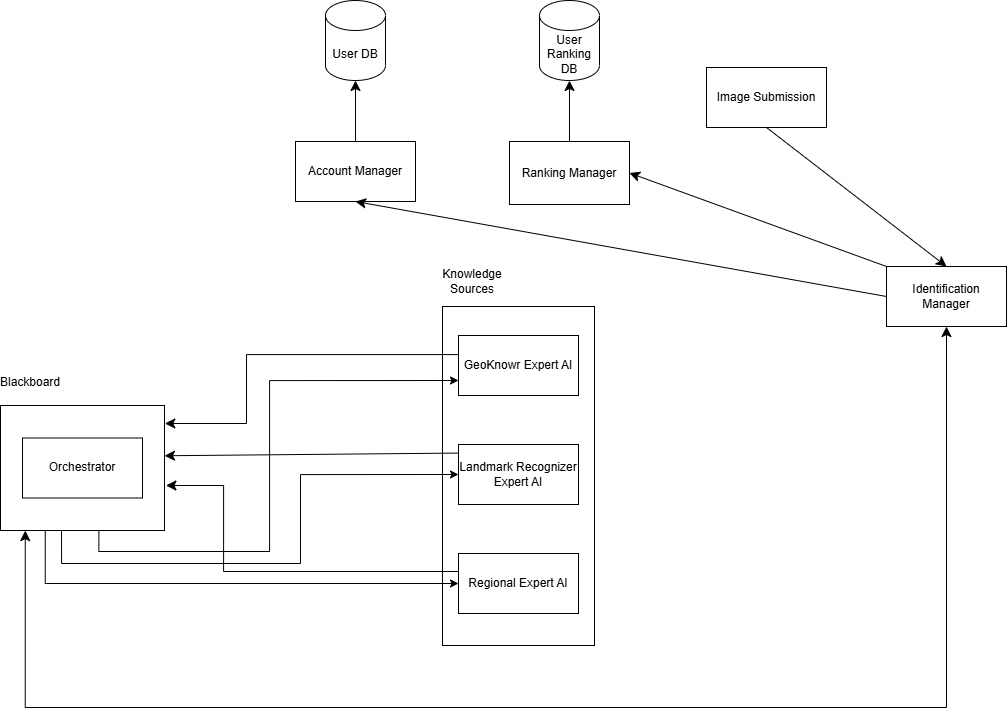

The diagram above was exported from draw.io. Its source (the exported page's mxGraphModel, read from the mxfile embedded in the PNG):
<mxGraphModel dx="2656" dy="1718" grid="0" gridSize="10" guides="1" tooltips="1" connect="1" arrows="1" fold="1" page="0" pageScale="1" pageWidth="850" pageHeight="1100" math="0" shadow="0">
  <root>
    <mxCell id="0" />
    <mxCell id="1" parent="0" />
    <mxCell id="B6DWWZ3okwRleEZSGM8u-1" value="" style="rounded=0;whiteSpace=wrap;html=1;" vertex="1" parent="1">
      <mxGeometry x="38" y="242" width="164" height="125" as="geometry" />
    </mxCell>
    <mxCell id="FhKTwk5hoCkvqMVwKUUO-16" value="" style="rounded=0;whiteSpace=wrap;html=1;" parent="1" vertex="1">
      <mxGeometry x="480" y="143" width="152" height="339" as="geometry" />
    </mxCell>
    <mxCell id="FhKTwk5hoCkvqMVwKUUO-1" value="User DB" style="shape=cylinder3;whiteSpace=wrap;html=1;boundedLbl=1;backgroundOutline=1;size=15;" parent="1" vertex="1">
      <mxGeometry x="363" y="-163" width="60" height="80" as="geometry" />
    </mxCell>
    <mxCell id="FhKTwk5hoCkvqMVwKUUO-2" value="User Ranking DB" style="shape=cylinder3;whiteSpace=wrap;html=1;boundedLbl=1;backgroundOutline=1;size=15;" parent="1" vertex="1">
      <mxGeometry x="577" y="-163" width="60" height="80" as="geometry" />
    </mxCell>
    <mxCell id="FhKTwk5hoCkvqMVwKUUO-3" value="Account Manager" style="whiteSpace=wrap;html=1;" parent="1" vertex="1">
      <mxGeometry x="333" y="-22" width="120" height="60" as="geometry" />
    </mxCell>
    <mxCell id="FhKTwk5hoCkvqMVwKUUO-46" style="edgeStyle=none;curved=1;rounded=0;orthogonalLoop=1;jettySize=auto;html=1;exitX=0;exitY=0;exitDx=0;exitDy=0;entryX=1;entryY=0.5;entryDx=0;entryDy=0;fontSize=12;startSize=8;endSize=8;" parent="1" source="FhKTwk5hoCkvqMVwKUUO-4" target="FhKTwk5hoCkvqMVwKUUO-9" edge="1">
      <mxGeometry relative="1" as="geometry" />
    </mxCell>
    <mxCell id="FhKTwk5hoCkvqMVwKUUO-47" style="edgeStyle=none;curved=1;rounded=0;orthogonalLoop=1;jettySize=auto;html=1;exitX=0;exitY=0.5;exitDx=0;exitDy=0;entryX=0.5;entryY=1;entryDx=0;entryDy=0;fontSize=12;startSize=8;endSize=8;" parent="1" source="FhKTwk5hoCkvqMVwKUUO-4" target="FhKTwk5hoCkvqMVwKUUO-3" edge="1">
      <mxGeometry relative="1" as="geometry" />
    </mxCell>
    <mxCell id="FhKTwk5hoCkvqMVwKUUO-4" value="Identification Manager" style="whiteSpace=wrap;html=1;" parent="1" vertex="1">
      <mxGeometry x="924" y="103" width="120" height="60" as="geometry" />
    </mxCell>
    <mxCell id="FhKTwk5hoCkvqMVwKUUO-7" style="edgeStyle=none;curved=1;rounded=0;orthogonalLoop=1;jettySize=auto;html=1;exitX=0.5;exitY=1;exitDx=0;exitDy=0;entryX=0.5;entryY=0;entryDx=0;entryDy=0;fontSize=12;startSize=8;endSize=8;" parent="1" source="FhKTwk5hoCkvqMVwKUUO-6" target="FhKTwk5hoCkvqMVwKUUO-4" edge="1">
      <mxGeometry relative="1" as="geometry" />
    </mxCell>
    <mxCell id="FhKTwk5hoCkvqMVwKUUO-6" value="Image Submission" style="whiteSpace=wrap;html=1;" parent="1" vertex="1">
      <mxGeometry x="744" y="-96" width="120" height="60" as="geometry" />
    </mxCell>
    <mxCell id="FhKTwk5hoCkvqMVwKUUO-9" value="Ranking Manager" style="whiteSpace=wrap;html=1;" parent="1" vertex="1">
      <mxGeometry x="547" y="-22" width="120" height="63" as="geometry" />
    </mxCell>
    <mxCell id="FhKTwk5hoCkvqMVwKUUO-17" value="Knowledge Sources" style="text;html=1;align=center;verticalAlign=middle;whiteSpace=wrap;rounded=0;" parent="1" vertex="1">
      <mxGeometry x="480" y="103" width="60" height="30" as="geometry" />
    </mxCell>
    <mxCell id="FhKTwk5hoCkvqMVwKUUO-43" style="edgeStyle=orthogonalEdgeStyle;rounded=0;orthogonalLoop=1;jettySize=auto;html=1;entryX=1.002;entryY=0.142;entryDx=0;entryDy=0;fontSize=12;startSize=8;endSize=8;exitX=0.002;exitY=0.318;exitDx=0;exitDy=0;exitPerimeter=0;entryPerimeter=0;" parent="1" source="FhKTwk5hoCkvqMVwKUUO-28" target="B6DWWZ3okwRleEZSGM8u-1" edge="1">
      <mxGeometry relative="1" as="geometry">
        <mxPoint x="180" y="272" as="targetPoint" />
        <Array as="points">
          <mxPoint x="284" y="191" />
          <mxPoint x="284" y="260" />
          <mxPoint x="202" y="260" />
        </Array>
      </mxGeometry>
    </mxCell>
    <mxCell id="FhKTwk5hoCkvqMVwKUUO-28" value="GeoKnowr Expert AI" style="whiteSpace=wrap;html=1;" parent="1" vertex="1">
      <mxGeometry x="496" y="172" width="120" height="60" as="geometry" />
    </mxCell>
    <mxCell id="FhKTwk5hoCkvqMVwKUUO-44" style="edgeStyle=none;curved=1;rounded=0;orthogonalLoop=1;jettySize=auto;html=1;entryX=1;entryY=0.402;entryDx=0;entryDy=0;fontSize=12;startSize=8;endSize=8;exitX=0.002;exitY=0.143;exitDx=0;exitDy=0;exitPerimeter=0;entryPerimeter=0;" parent="1" source="FhKTwk5hoCkvqMVwKUUO-30" target="B6DWWZ3okwRleEZSGM8u-1" edge="1">
      <mxGeometry relative="1" as="geometry">
        <mxPoint x="180" y="287" as="targetPoint" />
      </mxGeometry>
    </mxCell>
    <mxCell id="FhKTwk5hoCkvqMVwKUUO-30" value="Landmark Recognizer Expert AI" style="whiteSpace=wrap;html=1;" parent="1" vertex="1">
      <mxGeometry x="496" y="281" width="120" height="60" as="geometry" />
    </mxCell>
    <mxCell id="FhKTwk5hoCkvqMVwKUUO-45" style="edgeStyle=orthogonalEdgeStyle;rounded=0;orthogonalLoop=1;jettySize=auto;html=1;entryX=1.009;entryY=0.642;entryDx=0;entryDy=0;fontSize=12;startSize=8;endSize=8;entryPerimeter=0;" parent="1" source="FhKTwk5hoCkvqMVwKUUO-31" target="B6DWWZ3okwRleEZSGM8u-1" edge="1">
      <mxGeometry relative="1" as="geometry">
        <mxPoint x="180" y="302" as="targetPoint" />
        <Array as="points">
          <mxPoint x="261" y="408" />
          <mxPoint x="261" y="322" />
          <mxPoint x="204" y="322" />
        </Array>
      </mxGeometry>
    </mxCell>
    <mxCell id="FhKTwk5hoCkvqMVwKUUO-31" value="Regional Expert AI" style="whiteSpace=wrap;html=1;" parent="1" vertex="1">
      <mxGeometry x="496" y="390" width="120" height="60" as="geometry" />
    </mxCell>
    <mxCell id="FhKTwk5hoCkvqMVwKUUO-37" value="" style="endArrow=classic;startArrow=classic;html=1;rounded=0;fontSize=12;startSize=8;endSize=8;entryX=0.5;entryY=1;entryDx=0;entryDy=0;edgeStyle=orthogonalEdgeStyle;exitX=0.151;exitY=1.001;exitDx=0;exitDy=0;exitPerimeter=0;" parent="1" source="B6DWWZ3okwRleEZSGM8u-1" target="FhKTwk5hoCkvqMVwKUUO-4" edge="1">
      <mxGeometry width="50" height="50" relative="1" as="geometry">
        <mxPoint x="63" y="372" as="sourcePoint" />
        <mxPoint x="803" y="105" as="targetPoint" />
        <Array as="points">
          <mxPoint x="63" y="544" />
          <mxPoint x="984" y="544" />
        </Array>
      </mxGeometry>
    </mxCell>
    <mxCell id="FhKTwk5hoCkvqMVwKUUO-48" style="edgeStyle=none;curved=1;rounded=0;orthogonalLoop=1;jettySize=auto;html=1;exitX=0.5;exitY=0;exitDx=0;exitDy=0;entryX=0.5;entryY=1;entryDx=0;entryDy=0;entryPerimeter=0;fontSize=12;startSize=8;endSize=8;" parent="1" source="FhKTwk5hoCkvqMVwKUUO-3" target="FhKTwk5hoCkvqMVwKUUO-1" edge="1">
      <mxGeometry relative="1" as="geometry" />
    </mxCell>
    <mxCell id="FhKTwk5hoCkvqMVwKUUO-49" style="edgeStyle=none;curved=1;rounded=0;orthogonalLoop=1;jettySize=auto;html=1;exitX=0.5;exitY=0;exitDx=0;exitDy=0;entryX=0.5;entryY=1;entryDx=0;entryDy=0;entryPerimeter=0;fontSize=12;startSize=8;endSize=8;" parent="1" source="FhKTwk5hoCkvqMVwKUUO-9" target="FhKTwk5hoCkvqMVwKUUO-2" edge="1">
      <mxGeometry relative="1" as="geometry" />
    </mxCell>
    <mxCell id="qC70v-bxf6pmf0rauDE0-1" value="Blackboard" style="text;html=1;align=center;verticalAlign=middle;whiteSpace=wrap;rounded=0;" parent="1" vertex="1">
      <mxGeometry x="38" y="204" width="60" height="30" as="geometry" />
    </mxCell>
    <mxCell id="B6DWWZ3okwRleEZSGM8u-9" style="edgeStyle=orthogonalEdgeStyle;rounded=0;orthogonalLoop=1;jettySize=auto;html=1;exitX=0.372;exitY=0.998;exitDx=0;exitDy=0;entryX=0;entryY=0.5;entryDx=0;entryDy=0;exitPerimeter=0;" edge="1" parent="1" source="B6DWWZ3okwRleEZSGM8u-1" target="FhKTwk5hoCkvqMVwKUUO-30">
      <mxGeometry relative="1" as="geometry">
        <Array as="points">
          <mxPoint x="99" y="400" />
          <mxPoint x="338" y="400" />
          <mxPoint x="338" y="311" />
        </Array>
      </mxGeometry>
    </mxCell>
    <mxCell id="B6DWWZ3okwRleEZSGM8u-10" style="edgeStyle=orthogonalEdgeStyle;rounded=0;orthogonalLoop=1;jettySize=auto;html=1;exitX=0.273;exitY=1.002;exitDx=0;exitDy=0;entryX=0;entryY=0.5;entryDx=0;entryDy=0;exitPerimeter=0;" edge="1" parent="1" source="B6DWWZ3okwRleEZSGM8u-1" target="FhKTwk5hoCkvqMVwKUUO-31">
      <mxGeometry relative="1" as="geometry">
        <Array as="points">
          <mxPoint x="83" y="420" />
        </Array>
      </mxGeometry>
    </mxCell>
    <mxCell id="B6DWWZ3okwRleEZSGM8u-11" style="edgeStyle=orthogonalEdgeStyle;rounded=0;orthogonalLoop=1;jettySize=auto;html=1;exitX=0.6;exitY=1;exitDx=0;exitDy=0;entryX=0;entryY=0.75;entryDx=0;entryDy=0;exitPerimeter=0;" edge="1" parent="1" source="B6DWWZ3okwRleEZSGM8u-1" target="FhKTwk5hoCkvqMVwKUUO-28">
      <mxGeometry relative="1" as="geometry">
        <Array as="points">
          <mxPoint x="136" y="388" />
          <mxPoint x="307" y="388" />
          <mxPoint x="307" y="217" />
        </Array>
      </mxGeometry>
    </mxCell>
    <mxCell id="B6DWWZ3okwRleEZSGM8u-2" value="Orchestrator" style="whiteSpace=wrap;html=1;" vertex="1" parent="1">
      <mxGeometry x="60" y="274.5" width="120" height="60" as="geometry" />
    </mxCell>
  </root>
</mxGraphModel>